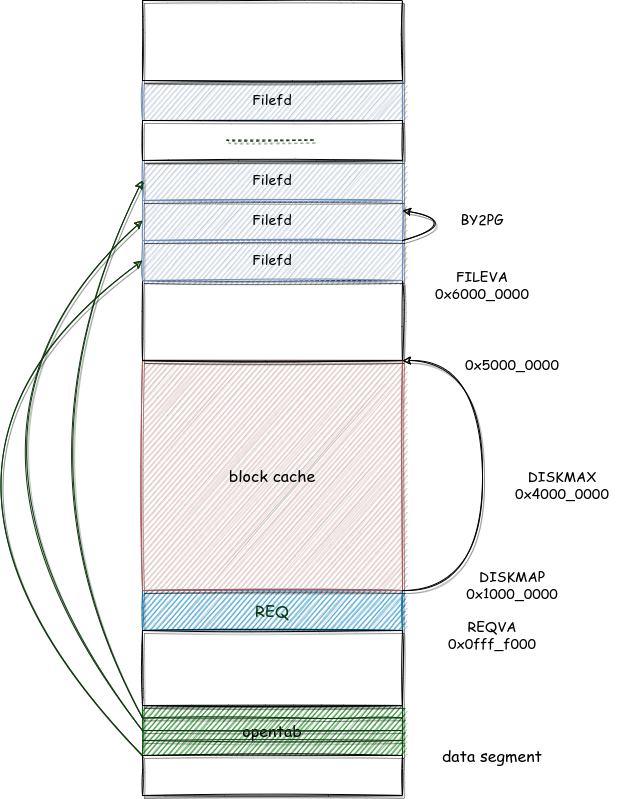

The diagram above was exported from draw.io. Its source (the exported page's mxGraphModel, read from the mxfile embedded in the PNG):
<mxGraphModel dx="1038" dy="1825" grid="1" gridSize="10" guides="1" tooltips="1" connect="1" arrows="1" fold="1" page="1" pageScale="1" pageWidth="827" pageHeight="1169" math="0" shadow="0">
  <root>
    <mxCell id="0" />
    <mxCell id="1" parent="0" />
    <mxCell id="S3wNUqjIdpSKJiFeS3TH-1" value="&lt;font color=&quot;#000000&quot; style=&quot;font-size: 16px;&quot; face=&quot;Comic Sans MS&quot;&gt;opentab&lt;/font&gt;" style="rounded=0;whiteSpace=wrap;html=1;shadow=1;sketch=1;fillColor=#008a00;strokeColor=#005700;fontColor=#ffffff;" vertex="1" parent="1">
      <mxGeometry x="240" y="515" width="260" height="50" as="geometry" />
    </mxCell>
    <mxCell id="S3wNUqjIdpSKJiFeS3TH-3" value="" style="rounded=0;whiteSpace=wrap;html=1;shadow=1;sketch=1;" vertex="1" parent="1">
      <mxGeometry x="240" y="565" width="260" height="40" as="geometry" />
    </mxCell>
    <mxCell id="S3wNUqjIdpSKJiFeS3TH-4" value="&lt;font color=&quot;#0b380b&quot; face=&quot;Comic Sans MS&quot; style=&quot;font-size: 16px;&quot;&gt;REQ&lt;/font&gt;" style="rounded=0;whiteSpace=wrap;html=1;shadow=1;sketch=1;fillColor=#1ba1e2;strokeColor=#006EAF;fontColor=#ffffff;" vertex="1" parent="1">
      <mxGeometry x="240" y="400" width="260" height="40" as="geometry" />
    </mxCell>
    <mxCell id="S3wNUqjIdpSKJiFeS3TH-5" value="&lt;font style=&quot;font-size: 16px;&quot; face=&quot;Comic Sans MS&quot;&gt;block cache&lt;/font&gt;" style="rounded=0;whiteSpace=wrap;html=1;shadow=1;sketch=1;fillColor=#f8cecc;strokeColor=#b85450;" vertex="1" parent="1">
      <mxGeometry x="240" y="170" width="260" height="230" as="geometry" />
    </mxCell>
    <mxCell id="S3wNUqjIdpSKJiFeS3TH-6" value="&lt;font style=&quot;font-size: 16px;&quot;&gt;data segment&lt;/font&gt;" style="text;html=1;strokeColor=none;fillColor=none;align=center;verticalAlign=middle;whiteSpace=wrap;rounded=0;shadow=1;sketch=1;fontFamily=Comic Sans MS;fontSize=14;" vertex="1" parent="1">
      <mxGeometry x="530" y="550" width="120" height="30" as="geometry" />
    </mxCell>
    <mxCell id="S3wNUqjIdpSKJiFeS3TH-7" value="DISKMAP&lt;br&gt;0x1000_0000" style="text;html=1;strokeColor=none;fillColor=none;align=center;verticalAlign=middle;whiteSpace=wrap;rounded=0;shadow=1;sketch=1;fontFamily=Comic Sans MS;fontSize=14;" vertex="1" parent="1">
      <mxGeometry x="550" y="380" width="120" height="30" as="geometry" />
    </mxCell>
    <mxCell id="S3wNUqjIdpSKJiFeS3TH-9" style="edgeStyle=orthogonalEdgeStyle;orthogonalLoop=1;jettySize=auto;html=1;exitX=1;exitY=1;exitDx=0;exitDy=0;entryX=1;entryY=0;entryDx=0;entryDy=0;fontFamily=Comic Sans MS;fontSize=14;curved=1;sketch=1;shadow=1;" edge="1" parent="1" source="S3wNUqjIdpSKJiFeS3TH-5" target="S3wNUqjIdpSKJiFeS3TH-5">
      <mxGeometry relative="1" as="geometry">
        <Array as="points">
          <mxPoint x="580" y="400" />
          <mxPoint x="580" y="170" />
        </Array>
      </mxGeometry>
    </mxCell>
    <mxCell id="S3wNUqjIdpSKJiFeS3TH-10" value="DISKMAX&lt;br&gt;0x4000_0000" style="text;html=1;strokeColor=none;fillColor=none;align=center;verticalAlign=middle;whiteSpace=wrap;rounded=0;shadow=1;sketch=1;fontFamily=Comic Sans MS;fontSize=14;" vertex="1" parent="1">
      <mxGeometry x="600" y="280" width="120" height="30" as="geometry" />
    </mxCell>
    <mxCell id="S3wNUqjIdpSKJiFeS3TH-11" value="0x5000_0000" style="text;html=1;strokeColor=none;fillColor=none;align=center;verticalAlign=middle;whiteSpace=wrap;rounded=0;shadow=1;sketch=1;fontFamily=Comic Sans MS;fontSize=14;" vertex="1" parent="1">
      <mxGeometry x="550" y="160" width="120" height="30" as="geometry" />
    </mxCell>
    <mxCell id="S3wNUqjIdpSKJiFeS3TH-12" value="" style="rounded=0;whiteSpace=wrap;html=1;shadow=1;sketch=1;" vertex="1" parent="1">
      <mxGeometry x="240" y="90" width="260" height="80" as="geometry" />
    </mxCell>
    <mxCell id="S3wNUqjIdpSKJiFeS3TH-13" value="&lt;font face=&quot;Comic Sans MS&quot; style=&quot;font-size: 14px;&quot;&gt;Filefd&lt;/font&gt;" style="rounded=0;whiteSpace=wrap;html=1;shadow=1;sketch=1;fillColor=#dae8fc;strokeColor=#6c8ebf;" vertex="1" parent="1">
      <mxGeometry x="240" y="50" width="260" height="40" as="geometry" />
    </mxCell>
    <mxCell id="S3wNUqjIdpSKJiFeS3TH-15" value="&lt;font face=&quot;Comic Sans MS&quot; style=&quot;font-size: 14px;&quot;&gt;Filefd&lt;/font&gt;" style="rounded=0;whiteSpace=wrap;html=1;shadow=1;sketch=1;fillColor=#dae8fc;strokeColor=#6c8ebf;" vertex="1" parent="1">
      <mxGeometry x="240" y="10" width="260" height="40" as="geometry" />
    </mxCell>
    <mxCell id="S3wNUqjIdpSKJiFeS3TH-16" value="&lt;font face=&quot;Comic Sans MS&quot; style=&quot;font-size: 14px;&quot;&gt;Filefd&lt;/font&gt;" style="rounded=0;whiteSpace=wrap;html=1;shadow=1;sketch=1;fillColor=#dae8fc;strokeColor=#6c8ebf;" vertex="1" parent="1">
      <mxGeometry x="240" y="-30" width="260" height="40" as="geometry" />
    </mxCell>
    <mxCell id="S3wNUqjIdpSKJiFeS3TH-18" value="&lt;font face=&quot;Comic Sans MS&quot; style=&quot;font-size: 14px;&quot;&gt;Filefd&lt;/font&gt;" style="rounded=0;whiteSpace=wrap;html=1;shadow=1;sketch=1;fillColor=#dae8fc;strokeColor=#6c8ebf;" vertex="1" parent="1">
      <mxGeometry x="240" y="-110" width="260" height="40" as="geometry" />
    </mxCell>
    <mxCell id="S3wNUqjIdpSKJiFeS3TH-19" value="FILEVA&lt;br&gt;0x6000_0000" style="text;html=1;strokeColor=none;fillColor=none;align=center;verticalAlign=middle;whiteSpace=wrap;rounded=0;shadow=1;sketch=1;fontFamily=Comic Sans MS;fontSize=14;" vertex="1" parent="1">
      <mxGeometry x="520" y="80" width="120" height="30" as="geometry" />
    </mxCell>
    <mxCell id="S3wNUqjIdpSKJiFeS3TH-21" value="" style="curved=1;endArrow=classic;html=1;shadow=1;sketch=1;fontFamily=Comic Sans MS;fontSize=14;exitX=1;exitY=1;exitDx=0;exitDy=0;entryX=1;entryY=0.25;entryDx=0;entryDy=0;" edge="1" parent="1" source="S3wNUqjIdpSKJiFeS3TH-15" target="S3wNUqjIdpSKJiFeS3TH-15">
      <mxGeometry width="50" height="50" relative="1" as="geometry">
        <mxPoint x="390" y="130" as="sourcePoint" />
        <mxPoint x="440" y="80" as="targetPoint" />
        <Array as="points">
          <mxPoint x="560" y="30" />
        </Array>
      </mxGeometry>
    </mxCell>
    <mxCell id="S3wNUqjIdpSKJiFeS3TH-22" value="BY2PG" style="text;html=1;strokeColor=none;fillColor=none;align=center;verticalAlign=middle;whiteSpace=wrap;rounded=0;shadow=1;sketch=1;fontFamily=Comic Sans MS;fontSize=14;" vertex="1" parent="1">
      <mxGeometry x="520" y="15" width="120" height="30" as="geometry" />
    </mxCell>
    <mxCell id="S3wNUqjIdpSKJiFeS3TH-23" value="" style="endArrow=none;html=1;shadow=1;sketch=1;fontFamily=Comic Sans MS;fontSize=14;exitX=0;exitY=0.25;exitDx=0;exitDy=0;entryX=1;entryY=0.25;entryDx=0;entryDy=0;rounded=0;strokeColor=#0B380B;" edge="1" parent="1" source="S3wNUqjIdpSKJiFeS3TH-1" target="S3wNUqjIdpSKJiFeS3TH-1">
      <mxGeometry width="50" height="50" relative="1" as="geometry">
        <mxPoint x="390" y="240" as="sourcePoint" />
        <mxPoint x="440" y="190" as="targetPoint" />
        <Array as="points">
          <mxPoint x="420" y="528" />
        </Array>
      </mxGeometry>
    </mxCell>
    <mxCell id="S3wNUqjIdpSKJiFeS3TH-25" value="" style="endArrow=none;html=1;shadow=1;sketch=1;fontFamily=Comic Sans MS;fontSize=14;exitX=0;exitY=0.25;exitDx=0;exitDy=0;entryX=1;entryY=0.25;entryDx=0;entryDy=0;rounded=0;strokeColor=#0B380B;" edge="1" parent="1">
      <mxGeometry width="50" height="50" relative="1" as="geometry">
        <mxPoint x="240" y="540" as="sourcePoint" />
        <mxPoint x="500" y="540" as="targetPoint" />
      </mxGeometry>
    </mxCell>
    <mxCell id="S3wNUqjIdpSKJiFeS3TH-26" value="" style="endArrow=none;html=1;shadow=1;sketch=1;fontFamily=Comic Sans MS;fontSize=14;exitX=0;exitY=0.25;exitDx=0;exitDy=0;entryX=1;entryY=0.25;entryDx=0;entryDy=0;rounded=0;strokeColor=#0B380B;" edge="1" parent="1">
      <mxGeometry width="50" height="50" relative="1" as="geometry">
        <mxPoint x="240" y="550" as="sourcePoint" />
        <mxPoint x="500" y="550" as="targetPoint" />
      </mxGeometry>
    </mxCell>
    <mxCell id="S3wNUqjIdpSKJiFeS3TH-27" value="" style="curved=1;endArrow=classic;html=1;rounded=0;shadow=1;sketch=1;fontFamily=Comic Sans MS;fontSize=14;strokeColor=#0B380B;exitX=0;exitY=0.25;exitDx=0;exitDy=0;entryX=0;entryY=0.5;entryDx=0;entryDy=0;" edge="1" parent="1" source="S3wNUqjIdpSKJiFeS3TH-1" target="S3wNUqjIdpSKJiFeS3TH-16">
      <mxGeometry width="50" height="50" relative="1" as="geometry">
        <mxPoint x="390" y="240" as="sourcePoint" />
        <mxPoint x="230" y="80" as="targetPoint" />
        <Array as="points">
          <mxPoint x="100" y="270" />
        </Array>
      </mxGeometry>
    </mxCell>
    <mxCell id="S3wNUqjIdpSKJiFeS3TH-28" value="" style="curved=1;endArrow=classic;html=1;rounded=0;shadow=1;sketch=1;fontFamily=Comic Sans MS;fontSize=14;strokeColor=#0B380B;exitX=0;exitY=0.5;exitDx=0;exitDy=0;entryX=0;entryY=0.5;entryDx=0;entryDy=0;" edge="1" parent="1" source="S3wNUqjIdpSKJiFeS3TH-1" target="S3wNUqjIdpSKJiFeS3TH-15">
      <mxGeometry width="50" height="50" relative="1" as="geometry">
        <mxPoint x="390" y="240" as="sourcePoint" />
        <mxPoint x="170" y="40" as="targetPoint" />
        <Array as="points">
          <mxPoint x="10" y="240" />
        </Array>
      </mxGeometry>
    </mxCell>
    <mxCell id="S3wNUqjIdpSKJiFeS3TH-29" value="" style="endArrow=classic;html=1;shadow=1;sketch=1;fontFamily=Comic Sans MS;fontSize=16;strokeColor=#0B380B;curved=1;exitX=0;exitY=0;exitDx=0;exitDy=0;" edge="1" parent="1" source="S3wNUqjIdpSKJiFeS3TH-3">
      <mxGeometry width="50" height="50" relative="1" as="geometry">
        <mxPoint x="280" y="560" as="sourcePoint" />
        <mxPoint x="240" y="70" as="targetPoint" />
        <Array as="points">
          <mxPoint x="-40" y="280" />
        </Array>
      </mxGeometry>
    </mxCell>
    <mxCell id="S3wNUqjIdpSKJiFeS3TH-30" value="" style="rounded=0;whiteSpace=wrap;html=1;shadow=1;sketch=1;" vertex="1" parent="1">
      <mxGeometry x="240" y="-70" width="260" height="40" as="geometry" />
    </mxCell>
    <mxCell id="S3wNUqjIdpSKJiFeS3TH-31" value="" style="endArrow=none;dashed=1;html=1;shadow=1;sketch=1;fontFamily=Comic Sans MS;fontSize=16;strokeColor=#0B380B;curved=1;" edge="1" parent="1">
      <mxGeometry width="50" height="50" relative="1" as="geometry">
        <mxPoint x="324" y="-50.5" as="sourcePoint" />
        <mxPoint x="414" y="-50.5" as="targetPoint" />
      </mxGeometry>
    </mxCell>
    <mxCell id="S3wNUqjIdpSKJiFeS3TH-32" value="" style="rounded=0;whiteSpace=wrap;html=1;shadow=1;sketch=1;" vertex="1" parent="1">
      <mxGeometry x="240" y="-190" width="260" height="80" as="geometry" />
    </mxCell>
    <mxCell id="S3wNUqjIdpSKJiFeS3TH-35" value="" style="rounded=0;whiteSpace=wrap;html=1;shadow=1;sketch=1;" vertex="1" parent="1">
      <mxGeometry x="240" y="440" width="260" height="75" as="geometry" />
    </mxCell>
    <mxCell id="S3wNUqjIdpSKJiFeS3TH-36" value="REQVA&lt;br&gt;0x0fff_f000" style="text;html=1;strokeColor=none;fillColor=none;align=center;verticalAlign=middle;whiteSpace=wrap;rounded=0;shadow=1;sketch=1;fontFamily=Comic Sans MS;fontSize=14;" vertex="1" parent="1">
      <mxGeometry x="530" y="430" width="120" height="30" as="geometry" />
    </mxCell>
  </root>
</mxGraphModel>